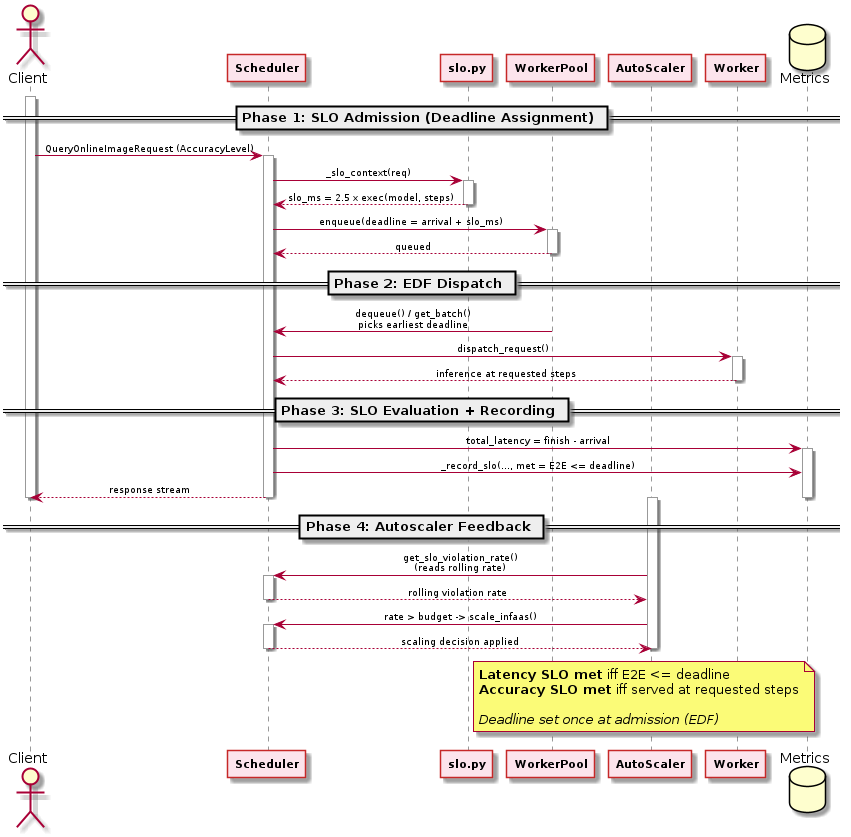

The diagram above was rendered by PlantUML. Its source (embedded in the PNG):
@startuml
skinparam backgroundColor white
skinparam participant {
  BorderColor #C62828
  BackgroundColor #FCE4EC
  FontSize 11
  FontStyle bold
}
skinparam arrow {
  FontSize 9
}
skinparam sequence {
  MessageAlignment center
  LifeLineBorderColor #999999
}

actor "Client" as C
participant "Scheduler" as S
participant "slo.py" as SLO
participant "WorkerPool" as WP
participant "AutoScaler" as AS
participant "Worker" as W
database "Metrics" as M

== Phase 1: SLO Admission (Deadline Assignment) ==
activate C
C -> S: QueryOnlineImageRequest (AccuracyLevel)
activate S
S -> SLO: _slo_context(req)
activate SLO
SLO --> S: slo_ms = 2.5 x exec(model, steps)
deactivate SLO
S -> WP: enqueue(deadline = arrival + slo_ms)
activate WP
WP --> S: queued
deactivate WP

== Phase 2: EDF Dispatch ==
WP -> S: dequeue() / get_batch()\npicks earliest deadline
S -> W: dispatch_request()
activate W
W --> S: inference at requested steps
deactivate W

== Phase 3: SLO Evaluation + Recording ==
S -> M: total_latency = finish - arrival
activate M
S -> M: _record_slo(..., met = E2E <= deadline)
S --> C: response stream
deactivate M
deactivate S
deactivate C

== Phase 4: Autoscaler Feedback ==
activate AS
AS -> S: get_slo_violation_rate()\n(reads rolling rate)
activate S
S --> AS: rolling violation rate
deactivate S
AS -> S: rate > budget -> scale_infaas()
activate S
S --> AS: scaling decision applied
deactivate S
deactivate AS

note right of SLO
  <b>Latency SLO met</b> iff E2E <= deadline
  <b>Accuracy SLO met</b> iff served at requested steps

  <i>Deadline set once at admission (EDF)</i>
end note
@enduml